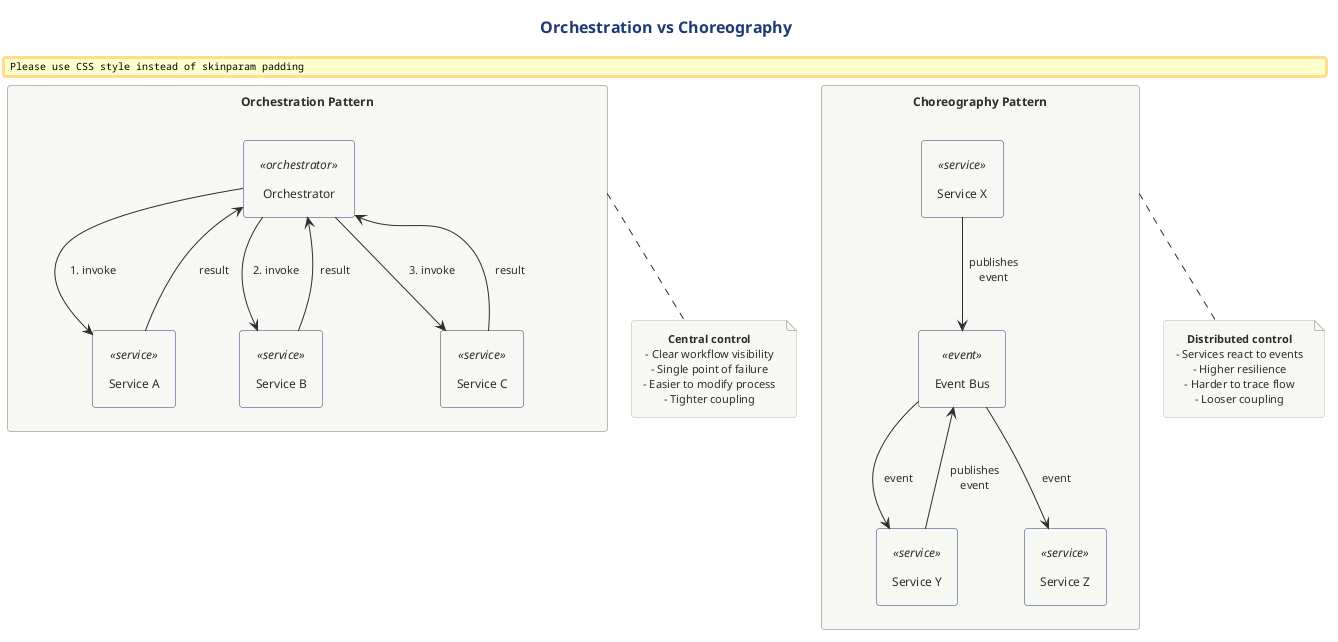

The diagram above was rendered by PlantUML. Its source (embedded in the PNG):
@startuml orchestration-vs-choreography
!include ../../../../../../tooling/styles/plantuml/structural/component-diagram-style.iuml

!define ORCHESTRATOR #4A90A4
!define SERVICE #6CB0C4
!define EVENT #E8A838
!define LIGHTBG #F8F9FA

skinparam padding 6

title Orchestration vs Choreography

rectangle "Orchestration Pattern" as orch {
    component "Orchestrator" as orchestrator <<orchestrator>>
    
    component "Service A" as orchA <<service>>
    component "Service B" as orchB <<service>>
    component "Service C" as orchC <<service>>
    
    orchestrator -down-> orchA : 1. invoke
    orchestrator -down-> orchB : 2. invoke
    orchestrator -down-> orchC : 3. invoke
    
    orchA -up-> orchestrator : result
    orchB -up-> orchestrator : result
    orchC -up-> orchestrator : result
}

rectangle "Choreography Pattern" as choreo {
    component "Event Bus" as bus <<event>>
    
    component "Service X" as choreoX <<service>>
    component "Service Y" as choreoY <<service>>
    component "Service Z" as choreoZ <<service>>
    
    choreoX -down-> bus : publishes\nevent
    bus -down-> choreoY : event
    choreoY -down-> bus : publishes\nevent
    bus -down-> choreoZ : event
}

note bottom of orch
  **Central control**
  - Clear workflow visibility
  - Single point of failure
  - Easier to modify process
  - Tighter coupling
end note

note bottom of choreo
  **Distributed control**
  - Services react to events
  - Higher resilience
  - Harder to trace flow
  - Looser coupling
end note

@enduml